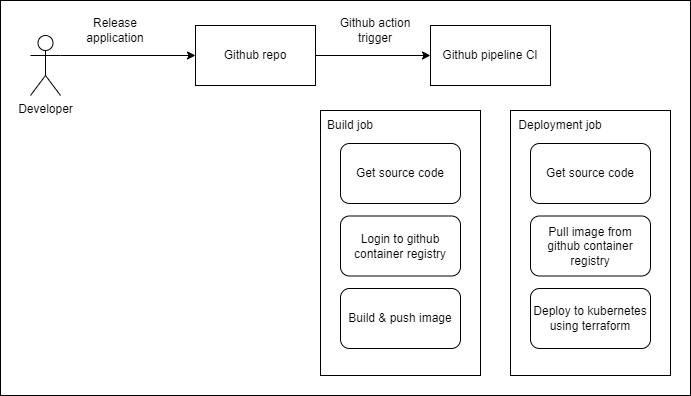

The diagram above was exported from draw.io. Its source (the exported page's mxGraphModel, read from the mxfile embedded in the PNG):
<mxGraphModel dx="1133" dy="496" grid="1" gridSize="10" guides="1" tooltips="1" connect="1" arrows="1" fold="1" page="1" pageScale="1" pageWidth="1600" pageHeight="900" background="#ffffff" math="0" shadow="0">
  <root>
    <mxCell id="0" />
    <mxCell id="1" parent="0" />
    <mxCell id="33" value="" style="rounded=0;whiteSpace=wrap;html=1;" parent="1" vertex="1">
      <mxGeometry x="420" y="245" width="690" height="395" as="geometry" />
    </mxCell>
    <mxCell id="28" value="" style="rounded=0;whiteSpace=wrap;html=1;" parent="1" vertex="1">
      <mxGeometry x="740" y="355" width="160" height="265" as="geometry" />
    </mxCell>
    <mxCell id="4" style="edgeStyle=none;html=1;entryX=0;entryY=0.5;entryDx=0;entryDy=0;exitX=1;exitY=0.3333333333333333;exitDx=0;exitDy=0;exitPerimeter=0;" parent="1" source="2" target="3" edge="1">
      <mxGeometry relative="1" as="geometry" />
    </mxCell>
    <mxCell id="2" value="Developer" style="shape=umlActor;verticalLabelPosition=bottom;verticalAlign=top;html=1;outlineConnect=0;" parent="1" vertex="1">
      <mxGeometry x="450" y="280" width="30" height="60" as="geometry" />
    </mxCell>
    <mxCell id="7" style="edgeStyle=none;html=1;entryX=0;entryY=0.5;entryDx=0;entryDy=0;" parent="1" source="3" target="6" edge="1">
      <mxGeometry relative="1" as="geometry" />
    </mxCell>
    <mxCell id="3" value="Github repo" style="rounded=0;whiteSpace=wrap;html=1;" parent="1" vertex="1">
      <mxGeometry x="615" y="270" width="120" height="60" as="geometry" />
    </mxCell>
    <mxCell id="5" value="Release application" style="text;html=1;strokeColor=none;fillColor=none;align=center;verticalAlign=middle;whiteSpace=wrap;rounded=0;" parent="1" vertex="1">
      <mxGeometry x="500" y="260" width="70" height="30" as="geometry" />
    </mxCell>
    <mxCell id="6" value="Github pipeline CI" style="rounded=0;whiteSpace=wrap;html=1;" parent="1" vertex="1">
      <mxGeometry x="850" y="270" width="120" height="60" as="geometry" />
    </mxCell>
    <mxCell id="8" value="Github action trigger" style="text;html=1;strokeColor=none;fillColor=none;align=center;verticalAlign=middle;whiteSpace=wrap;rounded=0;" parent="1" vertex="1">
      <mxGeometry x="750" y="260" width="90" height="30" as="geometry" />
    </mxCell>
    <mxCell id="27" value="Build job" style="text;html=1;strokeColor=none;fillColor=none;align=center;verticalAlign=middle;whiteSpace=wrap;rounded=0;" parent="1" vertex="1">
      <mxGeometry x="740" y="355" width="60" height="30" as="geometry" />
    </mxCell>
    <mxCell id="30" value="Login to github container registry" style="rounded=1;whiteSpace=wrap;html=1;" parent="1" vertex="1">
      <mxGeometry x="760" y="460.5" width="120" height="60" as="geometry" />
    </mxCell>
    <mxCell id="31" value="Get source code" style="rounded=1;whiteSpace=wrap;html=1;" parent="1" vertex="1">
      <mxGeometry x="760" y="388" width="120" height="60" as="geometry" />
    </mxCell>
    <mxCell id="32" value="Build &amp;amp; push image" style="rounded=1;whiteSpace=wrap;html=1;" parent="1" vertex="1">
      <mxGeometry x="760" y="533" width="120" height="60" as="geometry" />
    </mxCell>
    <mxCell id="35" value="" style="rounded=0;whiteSpace=wrap;html=1;" vertex="1" parent="1">
      <mxGeometry x="930" y="355" width="160" height="265" as="geometry" />
    </mxCell>
    <mxCell id="36" value="Deployment job" style="text;html=1;strokeColor=none;fillColor=none;align=center;verticalAlign=middle;whiteSpace=wrap;rounded=0;" vertex="1" parent="1">
      <mxGeometry x="930" y="355" width="100" height="30" as="geometry" />
    </mxCell>
    <mxCell id="37" value="Pull image from github container registry" style="rounded=1;whiteSpace=wrap;html=1;" vertex="1" parent="1">
      <mxGeometry x="950" y="460.5" width="120" height="60" as="geometry" />
    </mxCell>
    <mxCell id="38" value="Get source code" style="rounded=1;whiteSpace=wrap;html=1;" vertex="1" parent="1">
      <mxGeometry x="950" y="388" width="120" height="60" as="geometry" />
    </mxCell>
    <mxCell id="39" value="Deploy to kubernetes using terraform" style="rounded=1;whiteSpace=wrap;html=1;" vertex="1" parent="1">
      <mxGeometry x="950" y="533" width="120" height="60" as="geometry" />
    </mxCell>
  </root>
</mxGraphModel>